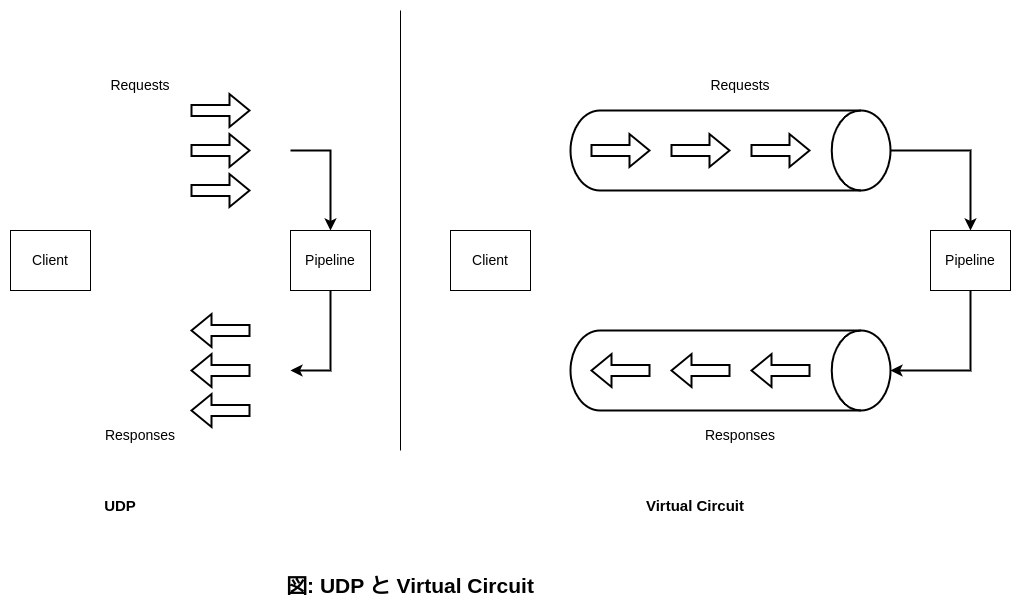

The diagram above was exported from draw.io. Its source (the exported page's mxGraphModel, read from the mxfile embedded in the PNG):
<mxGraphModel dx="1587" dy="888" grid="1" gridSize="10" guides="1" tooltips="1" connect="1" arrows="1" fold="1" page="1" pageScale="1" pageWidth="827" pageHeight="1169" math="0" shadow="0">
  <root>
    <mxCell id="0" />
    <mxCell id="1" parent="0" />
    <mxCell id="0rPVpzCkOupyDMQhoOp5-1" value="" style="strokeWidth=2;html=1;shape=mxgraph.flowchart.direct_data;whiteSpace=wrap;fillColor=none;" vertex="1" parent="1">
      <mxGeometry x="320" y="380" width="320" height="80" as="geometry" />
    </mxCell>
    <mxCell id="0rPVpzCkOupyDMQhoOp5-2" value="" style="strokeWidth=2;html=1;shape=mxgraph.flowchart.direct_data;whiteSpace=wrap;fillColor=none;" vertex="1" parent="1">
      <mxGeometry x="320" y="600" width="320" height="80" as="geometry" />
    </mxCell>
    <mxCell id="0rPVpzCkOupyDMQhoOp5-7" value="" style="endArrow=classic;html=1;rounded=0;strokeWidth=2;shape=flexArrow;" edge="1" parent="1">
      <mxGeometry width="50" height="50" relative="1" as="geometry">
        <mxPoint x="500" y="420" as="sourcePoint" />
        <mxPoint x="560" y="420" as="targetPoint" />
      </mxGeometry>
    </mxCell>
    <mxCell id="0rPVpzCkOupyDMQhoOp5-8" value="" style="endArrow=classic;html=1;rounded=0;strokeWidth=2;shape=flexArrow;" edge="1" parent="1">
      <mxGeometry width="50" height="50" relative="1" as="geometry">
        <mxPoint x="420" y="420" as="sourcePoint" />
        <mxPoint x="480" y="420" as="targetPoint" />
      </mxGeometry>
    </mxCell>
    <mxCell id="0rPVpzCkOupyDMQhoOp5-9" value="" style="endArrow=classic;html=1;rounded=0;strokeWidth=2;shape=flexArrow;" edge="1" parent="1">
      <mxGeometry width="50" height="50" relative="1" as="geometry">
        <mxPoint x="340" y="420" as="sourcePoint" />
        <mxPoint x="400" y="420" as="targetPoint" />
      </mxGeometry>
    </mxCell>
    <mxCell id="0rPVpzCkOupyDMQhoOp5-11" value="" style="endArrow=classic;html=1;rounded=0;strokeWidth=2;shape=flexArrow;" edge="1" parent="1">
      <mxGeometry width="50" height="50" relative="1" as="geometry">
        <mxPoint x="560" y="640" as="sourcePoint" />
        <mxPoint x="560" y="640" as="targetPoint" />
      </mxGeometry>
    </mxCell>
    <mxCell id="0rPVpzCkOupyDMQhoOp5-12" value="" style="endArrow=classic;html=1;rounded=0;strokeWidth=2;shape=flexArrow;" edge="1" parent="1">
      <mxGeometry width="50" height="50" relative="1" as="geometry">
        <mxPoint x="400" y="640" as="sourcePoint" />
        <mxPoint x="340" y="640" as="targetPoint" />
      </mxGeometry>
    </mxCell>
    <mxCell id="0rPVpzCkOupyDMQhoOp5-13" value="" style="endArrow=classic;html=1;rounded=0;strokeWidth=2;shape=flexArrow;" edge="1" parent="1">
      <mxGeometry width="50" height="50" relative="1" as="geometry">
        <mxPoint x="480" y="640" as="sourcePoint" />
        <mxPoint x="420" y="640" as="targetPoint" />
      </mxGeometry>
    </mxCell>
    <mxCell id="0rPVpzCkOupyDMQhoOp5-15" value="" style="endArrow=classic;html=1;rounded=0;strokeWidth=2;shape=flexArrow;" edge="1" parent="1">
      <mxGeometry width="50" height="50" relative="1" as="geometry">
        <mxPoint x="560" y="640" as="sourcePoint" />
        <mxPoint x="500" y="640" as="targetPoint" />
      </mxGeometry>
    </mxCell>
    <mxCell id="0rPVpzCkOupyDMQhoOp5-16" value="&lt;font style=&quot;font-size: 14px;&quot;&gt;Pipeline&lt;/font&gt;" style="rounded=0;whiteSpace=wrap;html=1;fillColor=none;" vertex="1" parent="1">
      <mxGeometry x="680" y="500" width="80" height="60" as="geometry" />
    </mxCell>
    <mxCell id="0rPVpzCkOupyDMQhoOp5-17" value="" style="endArrow=classic;html=1;rounded=0;strokeWidth=2;" edge="1" parent="1">
      <mxGeometry width="50" height="50" relative="1" as="geometry">
        <mxPoint x="720" y="560" as="sourcePoint" />
        <mxPoint x="640" y="640" as="targetPoint" />
        <Array as="points">
          <mxPoint x="720" y="640" />
        </Array>
      </mxGeometry>
    </mxCell>
    <mxCell id="0rPVpzCkOupyDMQhoOp5-18" value="" style="endArrow=classic;html=1;rounded=0;strokeWidth=2;" edge="1" parent="1">
      <mxGeometry width="50" height="50" relative="1" as="geometry">
        <mxPoint x="640" y="420" as="sourcePoint" />
        <mxPoint x="720" y="500" as="targetPoint" />
        <Array as="points">
          <mxPoint x="720" y="420" />
        </Array>
      </mxGeometry>
    </mxCell>
    <mxCell id="0rPVpzCkOupyDMQhoOp5-19" value="&lt;font style=&quot;font-size: 14px;&quot;&gt;Requests&lt;/font&gt;" style="text;html=1;align=center;verticalAlign=middle;whiteSpace=wrap;rounded=0;" vertex="1" parent="1">
      <mxGeometry x="440" y="340" width="100" height="30" as="geometry" />
    </mxCell>
    <mxCell id="0rPVpzCkOupyDMQhoOp5-20" value="&lt;font style=&quot;font-size: 14px;&quot;&gt;Responses&lt;/font&gt;" style="text;html=1;align=center;verticalAlign=middle;whiteSpace=wrap;rounded=0;" vertex="1" parent="1">
      <mxGeometry x="440" y="690" width="100" height="30" as="geometry" />
    </mxCell>
    <mxCell id="0rPVpzCkOupyDMQhoOp5-37" value="" style="endArrow=classic;html=1;rounded=0;strokeWidth=2;shape=flexArrow;" edge="1" parent="1">
      <mxGeometry width="50" height="50" relative="1" as="geometry">
        <mxPoint x="-60" y="460" as="sourcePoint" />
        <mxPoint y="460" as="targetPoint" />
      </mxGeometry>
    </mxCell>
    <mxCell id="0rPVpzCkOupyDMQhoOp5-38" value="" style="endArrow=classic;html=1;rounded=0;strokeWidth=2;shape=flexArrow;" edge="1" parent="1">
      <mxGeometry width="50" height="50" relative="1" as="geometry">
        <mxPoint x="-60" y="420" as="sourcePoint" />
        <mxPoint y="420" as="targetPoint" />
      </mxGeometry>
    </mxCell>
    <mxCell id="0rPVpzCkOupyDMQhoOp5-39" value="" style="endArrow=classic;html=1;rounded=0;strokeWidth=2;shape=flexArrow;" edge="1" parent="1">
      <mxGeometry width="50" height="50" relative="1" as="geometry">
        <mxPoint x="-60" y="380" as="sourcePoint" />
        <mxPoint y="380" as="targetPoint" />
      </mxGeometry>
    </mxCell>
    <mxCell id="0rPVpzCkOupyDMQhoOp5-40" value="" style="endArrow=classic;html=1;rounded=0;strokeWidth=2;shape=flexArrow;" edge="1" parent="1">
      <mxGeometry width="50" height="50" relative="1" as="geometry">
        <mxPoint x="-80" y="620" as="sourcePoint" />
        <mxPoint x="-80" y="620" as="targetPoint" />
      </mxGeometry>
    </mxCell>
    <mxCell id="0rPVpzCkOupyDMQhoOp5-41" value="" style="endArrow=classic;html=1;rounded=0;strokeWidth=2;shape=flexArrow;" edge="1" parent="1">
      <mxGeometry width="50" height="50" relative="1" as="geometry">
        <mxPoint y="680" as="sourcePoint" />
        <mxPoint x="-60" y="680" as="targetPoint" />
      </mxGeometry>
    </mxCell>
    <mxCell id="0rPVpzCkOupyDMQhoOp5-42" value="" style="endArrow=classic;html=1;rounded=0;strokeWidth=2;shape=flexArrow;" edge="1" parent="1">
      <mxGeometry width="50" height="50" relative="1" as="geometry">
        <mxPoint y="600" as="sourcePoint" />
        <mxPoint x="-60" y="600" as="targetPoint" />
      </mxGeometry>
    </mxCell>
    <mxCell id="0rPVpzCkOupyDMQhoOp5-43" value="" style="endArrow=classic;html=1;rounded=0;strokeWidth=2;shape=flexArrow;" edge="1" parent="1">
      <mxGeometry width="50" height="50" relative="1" as="geometry">
        <mxPoint y="640" as="sourcePoint" />
        <mxPoint x="-60" y="640" as="targetPoint" />
      </mxGeometry>
    </mxCell>
    <mxCell id="0rPVpzCkOupyDMQhoOp5-44" value="&lt;font style=&quot;font-size: 14px;&quot;&gt;Pipeline&lt;/font&gt;" style="rounded=0;whiteSpace=wrap;html=1;fillColor=none;" vertex="1" parent="1">
      <mxGeometry x="40" y="500" width="80" height="60" as="geometry" />
    </mxCell>
    <mxCell id="0rPVpzCkOupyDMQhoOp5-45" value="" style="endArrow=classic;html=1;rounded=0;strokeWidth=2;" edge="1" parent="1">
      <mxGeometry width="50" height="50" relative="1" as="geometry">
        <mxPoint x="80" y="560" as="sourcePoint" />
        <mxPoint x="40" y="640" as="targetPoint" />
        <Array as="points">
          <mxPoint x="80" y="640" />
        </Array>
      </mxGeometry>
    </mxCell>
    <mxCell id="0rPVpzCkOupyDMQhoOp5-46" value="" style="endArrow=classic;html=1;rounded=0;strokeWidth=2;" edge="1" parent="1">
      <mxGeometry width="50" height="50" relative="1" as="geometry">
        <mxPoint x="40" y="420" as="sourcePoint" />
        <mxPoint x="80" y="500" as="targetPoint" />
        <Array as="points">
          <mxPoint x="80" y="420" />
        </Array>
      </mxGeometry>
    </mxCell>
    <mxCell id="0rPVpzCkOupyDMQhoOp5-47" value="&lt;font style=&quot;font-size: 14px;&quot;&gt;Requests&lt;/font&gt;" style="text;html=1;align=center;verticalAlign=middle;whiteSpace=wrap;rounded=0;" vertex="1" parent="1">
      <mxGeometry x="-160" y="340" width="100" height="30" as="geometry" />
    </mxCell>
    <mxCell id="0rPVpzCkOupyDMQhoOp5-48" value="&lt;font style=&quot;font-size: 14px;&quot;&gt;Responses&lt;/font&gt;" style="text;html=1;align=center;verticalAlign=middle;whiteSpace=wrap;rounded=0;" vertex="1" parent="1">
      <mxGeometry x="-160" y="690" width="100" height="30" as="geometry" />
    </mxCell>
    <mxCell id="0rPVpzCkOupyDMQhoOp5-49" value="&lt;font style=&quot;font-size: 14px;&quot;&gt;Client&lt;/font&gt;" style="rounded=0;whiteSpace=wrap;html=1;fillColor=none;" vertex="1" parent="1">
      <mxGeometry x="200" y="500" width="80" height="60" as="geometry" />
    </mxCell>
    <mxCell id="0rPVpzCkOupyDMQhoOp5-50" value="&lt;font style=&quot;font-size: 14px;&quot;&gt;Client&lt;/font&gt;" style="rounded=0;whiteSpace=wrap;html=1;fillColor=none;" vertex="1" parent="1">
      <mxGeometry x="-240" y="500" width="80" height="60" as="geometry" />
    </mxCell>
    <mxCell id="0rPVpzCkOupyDMQhoOp5-51" value="" style="endArrow=none;html=1;rounded=0;" edge="1" parent="1">
      <mxGeometry width="50" height="50" relative="1" as="geometry">
        <mxPoint x="150" y="720" as="sourcePoint" />
        <mxPoint x="150" y="280" as="targetPoint" />
      </mxGeometry>
    </mxCell>
    <mxCell id="0rPVpzCkOupyDMQhoOp5-52" value="&lt;b&gt;&lt;font style=&quot;font-size: 15px;&quot;&gt;UDP&lt;/font&gt;&lt;/b&gt;" style="text;html=1;align=center;verticalAlign=middle;whiteSpace=wrap;rounded=0;" vertex="1" parent="1">
      <mxGeometry x="-160" y="760" width="60" height="30" as="geometry" />
    </mxCell>
    <mxCell id="0rPVpzCkOupyDMQhoOp5-53" value="&lt;b&gt;&lt;font style=&quot;font-size: 15px;&quot;&gt;Virtual Circuit&lt;/font&gt;&lt;/b&gt;" style="text;html=1;align=center;verticalAlign=middle;whiteSpace=wrap;rounded=0;" vertex="1" parent="1">
      <mxGeometry x="370" y="760" width="150" height="30" as="geometry" />
    </mxCell>
    <mxCell id="0rPVpzCkOupyDMQhoOp5-54" value="&lt;b&gt;&lt;font style=&quot;font-size: 21px;&quot;&gt;図: UDP と Virtual Circuit&lt;/font&gt;&lt;/b&gt;" style="text;html=1;align=center;verticalAlign=middle;whiteSpace=wrap;rounded=0;" vertex="1" parent="1">
      <mxGeometry y="840" width="320" height="30" as="geometry" />
    </mxCell>
  </root>
</mxGraphModel>